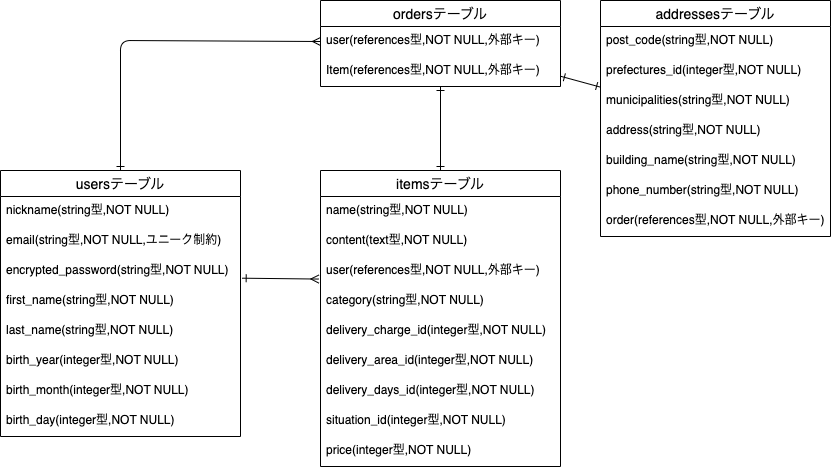

The diagram above was exported from draw.io. Its source (the exported page's mxGraphModel, read from the mxfile embedded in the PNG):
<mxGraphModel dx="1333" dy="473" grid="1" gridSize="10" guides="1" tooltips="1" connect="1" arrows="1" fold="1" page="1" pageScale="1" pageWidth="827" pageHeight="1169" math="0" shadow="0">
  <root>
    <mxCell id="0" />
    <mxCell id="1" parent="0" />
    <mxCell id="2" style="edgeStyle=none;html=1;endArrow=ERmany;endFill=0;startArrow=ERone;startFill=0;entryX=-0.007;entryY=0.752;entryDx=0;entryDy=0;exitX=1.007;exitY=0.723;exitDx=0;exitDy=0;exitPerimeter=0;entryPerimeter=0;" parent="1" source="7" target="17" edge="1">
      <mxGeometry relative="1" as="geometry">
        <mxPoint x="150" y="340" as="sourcePoint" />
      </mxGeometry>
    </mxCell>
    <mxCell id="57" style="edgeStyle=none;html=1;startArrow=ERone;startFill=0;endArrow=ERmany;endFill=0;exitX=0.5;exitY=0;exitDx=0;exitDy=0;entryX=0;entryY=0.5;entryDx=0;entryDy=0;" parent="1" source="4" target="35" edge="1">
      <mxGeometry relative="1" as="geometry">
        <Array as="points">
          <mxPoint y="110" />
        </Array>
      </mxGeometry>
    </mxCell>
    <mxCell id="4" value="usersテーブル" style="swimlane;fontStyle=0;childLayout=stackLayout;horizontal=1;startSize=26;horizontalStack=0;resizeParent=1;resizeParentMax=0;resizeLast=0;collapsible=1;marginBottom=0;align=center;fontSize=14;" parent="1" vertex="1">
      <mxGeometry x="-120" y="240" width="240" height="266" as="geometry" />
    </mxCell>
    <mxCell id="5" value="nickname(string型,NOT NULL)" style="text;strokeColor=none;fillColor=none;spacingLeft=4;spacingRight=4;overflow=hidden;rotatable=0;points=[[0,0.5],[1,0.5]];portConstraint=eastwest;fontSize=12;" parent="4" vertex="1">
      <mxGeometry y="26" width="240" height="30" as="geometry" />
    </mxCell>
    <mxCell id="6" value="email(string型,NOT NULL,ユニーク制約)" style="text;strokeColor=none;fillColor=none;spacingLeft=4;spacingRight=4;overflow=hidden;rotatable=0;points=[[0,0.5],[1,0.5]];portConstraint=eastwest;fontSize=12;" parent="4" vertex="1">
      <mxGeometry y="56" width="240" height="30" as="geometry" />
    </mxCell>
    <mxCell id="7" value="encrypted_password(string型,NOT NULL)" style="text;strokeColor=none;fillColor=none;spacingLeft=4;spacingRight=4;overflow=hidden;rotatable=0;points=[[0,0.5],[1,0.5]];portConstraint=eastwest;fontSize=12;" parent="4" vertex="1">
      <mxGeometry y="86" width="240" height="30" as="geometry" />
    </mxCell>
    <mxCell id="8" value="first_name(string型,NOT NULL)" style="text;strokeColor=none;fillColor=none;spacingLeft=4;spacingRight=4;overflow=hidden;rotatable=0;points=[[0,0.5],[1,0.5]];portConstraint=eastwest;fontSize=12;" parent="4" vertex="1">
      <mxGeometry y="116" width="240" height="30" as="geometry" />
    </mxCell>
    <mxCell id="9" value="last_name(string型,NOT NULL)" style="text;strokeColor=none;fillColor=none;spacingLeft=4;spacingRight=4;overflow=hidden;rotatable=0;points=[[0,0.5],[1,0.5]];portConstraint=eastwest;fontSize=12;" parent="4" vertex="1">
      <mxGeometry y="146" width="240" height="30" as="geometry" />
    </mxCell>
    <mxCell id="10" value="birth_year(integer型,NOT NULL)" style="text;strokeColor=none;fillColor=none;spacingLeft=4;spacingRight=4;overflow=hidden;rotatable=0;points=[[0,0.5],[1,0.5]];portConstraint=eastwest;fontSize=12;" parent="4" vertex="1">
      <mxGeometry y="176" width="240" height="30" as="geometry" />
    </mxCell>
    <mxCell id="58" value="birth_month(integer型,NOT NULL)" style="text;strokeColor=none;fillColor=none;spacingLeft=4;spacingRight=4;overflow=hidden;rotatable=0;points=[[0,0.5],[1,0.5]];portConstraint=eastwest;fontSize=12;" vertex="1" parent="4">
      <mxGeometry y="206" width="240" height="30" as="geometry" />
    </mxCell>
    <mxCell id="59" value="birth_day(integer型,NOT NULL)" style="text;strokeColor=none;fillColor=none;spacingLeft=4;spacingRight=4;overflow=hidden;rotatable=0;points=[[0,0.5],[1,0.5]];portConstraint=eastwest;fontSize=12;" vertex="1" parent="4">
      <mxGeometry y="236" width="240" height="30" as="geometry" />
    </mxCell>
    <mxCell id="13" style="edgeStyle=none;html=1;startArrow=ERone;startFill=0;endArrow=ERone;endFill=0;" parent="1" source="14" target="31" edge="1">
      <mxGeometry relative="1" as="geometry" />
    </mxCell>
    <mxCell id="14" value="itemsテーブル" style="swimlane;fontStyle=0;childLayout=stackLayout;horizontal=1;startSize=26;horizontalStack=0;resizeParent=1;resizeParentMax=0;resizeLast=0;collapsible=1;marginBottom=0;align=center;fontSize=14;" parent="1" vertex="1">
      <mxGeometry x="200" y="240" width="240" height="296" as="geometry" />
    </mxCell>
    <mxCell id="16" value="name(string型,NOT NULL)" style="text;strokeColor=none;fillColor=none;spacingLeft=4;spacingRight=4;overflow=hidden;rotatable=0;points=[[0,0.5],[1,0.5]];portConstraint=eastwest;fontSize=12;" parent="14" vertex="1">
      <mxGeometry y="26" width="240" height="30" as="geometry" />
    </mxCell>
    <mxCell id="60" value="content(text型,NOT NULL)" style="text;strokeColor=none;fillColor=none;spacingLeft=4;spacingRight=4;overflow=hidden;rotatable=0;points=[[0,0.5],[1,0.5]];portConstraint=eastwest;fontSize=12;" vertex="1" parent="14">
      <mxGeometry y="56" width="240" height="30" as="geometry" />
    </mxCell>
    <mxCell id="17" value="user(references型,NOT NULL,外部キー)" style="text;strokeColor=none;fillColor=none;spacingLeft=4;spacingRight=4;overflow=hidden;rotatable=0;points=[[0,0.5],[1,0.5]];portConstraint=eastwest;fontSize=12;" parent="14" vertex="1">
      <mxGeometry y="86" width="240" height="30" as="geometry" />
    </mxCell>
    <mxCell id="19" value="category(string型,NOT NULL)" style="text;strokeColor=none;fillColor=none;spacingLeft=4;spacingRight=4;overflow=hidden;rotatable=0;points=[[0,0.5],[1,0.5]];portConstraint=eastwest;fontSize=12;" parent="14" vertex="1">
      <mxGeometry y="116" width="240" height="30" as="geometry" />
    </mxCell>
    <mxCell id="20" value="delivery_charge_id(integer型,NOT NULL)" style="text;strokeColor=none;fillColor=none;spacingLeft=4;spacingRight=4;overflow=hidden;rotatable=0;points=[[0,0.5],[1,0.5]];portConstraint=eastwest;fontSize=12;" parent="14" vertex="1">
      <mxGeometry y="146" width="240" height="30" as="geometry" />
    </mxCell>
    <mxCell id="62" value="delivery_area_id(integer型,NOT NULL)" style="text;strokeColor=none;fillColor=none;spacingLeft=4;spacingRight=4;overflow=hidden;rotatable=0;points=[[0,0.5],[1,0.5]];portConstraint=eastwest;fontSize=12;" vertex="1" parent="14">
      <mxGeometry y="176" width="240" height="30" as="geometry" />
    </mxCell>
    <mxCell id="61" value="delivery_days_id(integer型,NOT NULL)" style="text;strokeColor=none;fillColor=none;spacingLeft=4;spacingRight=4;overflow=hidden;rotatable=0;points=[[0,0.5],[1,0.5]];portConstraint=eastwest;fontSize=12;" vertex="1" parent="14">
      <mxGeometry y="206" width="240" height="30" as="geometry" />
    </mxCell>
    <mxCell id="21" value="situation_id(integer型,NOT NULL)" style="text;strokeColor=none;fillColor=none;spacingLeft=4;spacingRight=4;overflow=hidden;rotatable=0;points=[[0,0.5],[1,0.5]];portConstraint=eastwest;fontSize=12;" parent="14" vertex="1">
      <mxGeometry y="236" width="240" height="30" as="geometry" />
    </mxCell>
    <mxCell id="18" value="price(integer型,NOT NULL)" style="text;strokeColor=none;fillColor=none;spacingLeft=4;spacingRight=4;overflow=hidden;rotatable=0;points=[[0,0.5],[1,0.5]];portConstraint=eastwest;fontSize=12;" parent="14" vertex="1">
      <mxGeometry y="266" width="240" height="30" as="geometry" />
    </mxCell>
    <mxCell id="76" style="edgeStyle=none;html=1;startArrow=ERone;startFill=0;endArrow=ERone;endFill=0;" edge="1" parent="1" source="31" target="64">
      <mxGeometry relative="1" as="geometry" />
    </mxCell>
    <mxCell id="31" value="ordersテーブル" style="swimlane;fontStyle=0;childLayout=stackLayout;horizontal=1;startSize=26;horizontalStack=0;resizeParent=1;resizeParentMax=0;resizeLast=0;collapsible=1;marginBottom=0;align=center;fontSize=14;" parent="1" vertex="1">
      <mxGeometry x="200" y="70" width="240" height="86" as="geometry" />
    </mxCell>
    <mxCell id="35" value="user(references型,NOT NULL,外部キー)" style="text;strokeColor=none;fillColor=none;spacingLeft=4;spacingRight=4;overflow=hidden;rotatable=0;points=[[0,0.5],[1,0.5]];portConstraint=eastwest;fontSize=12;" parent="31" vertex="1">
      <mxGeometry y="26" width="240" height="30" as="geometry" />
    </mxCell>
    <mxCell id="47" value="Item(references型,NOT NULL,外部キー)" style="text;strokeColor=none;fillColor=none;spacingLeft=4;spacingRight=4;overflow=hidden;rotatable=0;points=[[0,0.5],[1,0.5]];portConstraint=eastwest;fontSize=12;" parent="31" vertex="1">
      <mxGeometry y="56" width="240" height="30" as="geometry" />
    </mxCell>
    <mxCell id="64" value="addressesテーブル" style="swimlane;fontStyle=0;childLayout=stackLayout;horizontal=1;startSize=26;horizontalStack=0;resizeParent=1;resizeParentMax=0;resizeLast=0;collapsible=1;marginBottom=0;align=center;fontSize=14;" vertex="1" parent="1">
      <mxGeometry x="480" y="70" width="230" height="236" as="geometry" />
    </mxCell>
    <mxCell id="66" value="post_code(string型,NOT NULL)" style="text;strokeColor=none;fillColor=none;spacingLeft=4;spacingRight=4;overflow=hidden;rotatable=0;points=[[0,0.5],[1,0.5]];portConstraint=eastwest;fontSize=12;" vertex="1" parent="64">
      <mxGeometry y="26" width="230" height="30" as="geometry" />
    </mxCell>
    <mxCell id="68" value="prefectures_id(integer型,NOT NULL)" style="text;strokeColor=none;fillColor=none;spacingLeft=4;spacingRight=4;overflow=hidden;rotatable=0;points=[[0,0.5],[1,0.5]];portConstraint=eastwest;fontSize=12;" vertex="1" parent="64">
      <mxGeometry y="56" width="230" height="30" as="geometry" />
    </mxCell>
    <mxCell id="71" value="municipalities(string型,NOT NULL)" style="text;strokeColor=none;fillColor=none;spacingLeft=4;spacingRight=4;overflow=hidden;rotatable=0;points=[[0,0.5],[1,0.5]];portConstraint=eastwest;fontSize=12;" vertex="1" parent="64">
      <mxGeometry y="86" width="230" height="30" as="geometry" />
    </mxCell>
    <mxCell id="70" value="address(string型,NOT NULL)" style="text;strokeColor=none;fillColor=none;spacingLeft=4;spacingRight=4;overflow=hidden;rotatable=0;points=[[0,0.5],[1,0.5]];portConstraint=eastwest;fontSize=12;" vertex="1" parent="64">
      <mxGeometry y="116" width="230" height="30" as="geometry" />
    </mxCell>
    <mxCell id="73" value="building_name(string型,NOT NULL)" style="text;strokeColor=none;fillColor=none;spacingLeft=4;spacingRight=4;overflow=hidden;rotatable=0;points=[[0,0.5],[1,0.5]];portConstraint=eastwest;fontSize=12;" vertex="1" parent="64">
      <mxGeometry y="146" width="230" height="30" as="geometry" />
    </mxCell>
    <mxCell id="74" value="phone_number(string型,NOT NULL)" style="text;strokeColor=none;fillColor=none;spacingLeft=4;spacingRight=4;overflow=hidden;rotatable=0;points=[[0,0.5],[1,0.5]];portConstraint=eastwest;fontSize=12;" vertex="1" parent="64">
      <mxGeometry y="176" width="230" height="30" as="geometry" />
    </mxCell>
    <mxCell id="75" value="order(references型,NOT NULL,外部キー)" style="text;strokeColor=none;fillColor=none;spacingLeft=4;spacingRight=4;overflow=hidden;rotatable=0;points=[[0,0.5],[1,0.5]];portConstraint=eastwest;fontSize=12;" vertex="1" parent="64">
      <mxGeometry y="206" width="230" height="30" as="geometry" />
    </mxCell>
  </root>
</mxGraphModel>